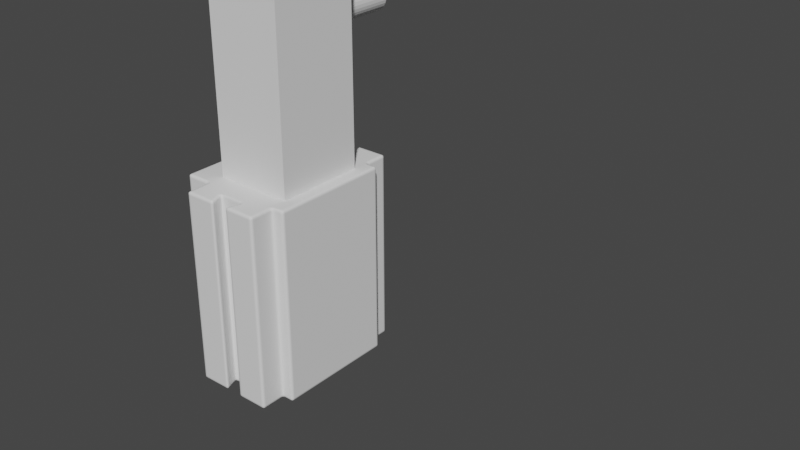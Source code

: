 # Source: motorbody.blend  (saved by Blender 3.2.14; exported with 4.5.12 LTS)
import bpy
from mathutils import Matrix  # noqa: F401  (used for matrix-valued properties, if any)

bpy.ops.wm.read_factory_settings(use_empty=True)
scene = bpy.context.scene
scene.name = 'Scene'

# ---- collections
col_collection = bpy.data.collections.new('Collection'); scene.collection.children.link(col_collection)

# ---- node groups
ng_auto_smooth = bpy.data.node_groups.new('Auto Smooth', 'GeometryNodeTree')
_s = ng_auto_smooth.interface.new_socket(name='Geometry', in_out='OUTPUT', socket_type='NodeSocketGeometry')
_s = ng_auto_smooth.interface.new_socket(name='Geometry', in_out='INPUT', socket_type='NodeSocketGeometry')
_s = ng_auto_smooth.interface.new_socket(name='Angle', in_out='INPUT', socket_type='NodeSocketFloat')
_s.subtype = 'ANGLE'
_s.min_value = 0.0
_s.max_value = 3.142
ng_auto_smooth.is_modifier = True
_N = ng_auto_smooth.nodes; _L = ng_auto_smooth.links
n0 = _N.new('NodeGroupOutput'); n0.name = 'Group Output'; n0.location = (480, -100)
n1 = _N.new('NodeGroupInput'); n1.name = 'Group Input'; n1.location = (-420, -300)
n2 = _N.new('NodeGroupInput'); n2.name = 'Group Input.001'; n2.location = (-60, -100)
n3 = _N.new('GeometryNodeSetShadeSmooth'); n3.name = 'Set Shade Smooth'; n3.location = (120, -100)
n3.domain = 'EDGE'
n4 = _N.new('GeometryNodeSetShadeSmooth'); n4.name = 'Set Shade Smooth.001'; n4.location = (300, -100)
n5 = _N.new('GeometryNodeInputMeshEdgeAngle'); n5.name = 'Edge Angle'; n5.location = (-420, -220)
n6 = _N.new('GeometryNodeInputEdgeSmooth'); n6.name = 'Is Edge Smooth'; n6.location = (-60, -160)
n7 = _N.new('GeometryNodeInputShadeSmooth'); n7.name = 'Is Face Smooth'; n7.location = (-240, -340)
n8 = _N.new('FunctionNodeBooleanMath'); n8.name = 'Boolean Math'; n8.location = (-60, -220)
n9 = _N.new('FunctionNodeCompare'); n9.name = 'Compare'; n9.location = (-240, -180)
n9.operation = 'LESS_EQUAL'
_L.new(n5.outputs[0], n9.inputs[0])
_L.new(n4.outputs[0], n0.inputs[0])
_L.new(n1.outputs[1], n9.inputs[1])
_L.new(n9.outputs[0], n8.inputs[0])
_L.new(n7.outputs[0], n8.inputs[1])
_L.new(n2.outputs[0], n3.inputs[0])
_L.new(n6.outputs[0], n3.inputs[1])
_L.new(n3.outputs[0], n4.inputs[0])
_L.new(n8.outputs[0], n3.inputs[2])
n0.is_active_output = True

# ---- world
world_world = bpy.data.worlds.new('World'); scene.world = world_world
world_world.use_nodes = True; world_world.node_tree.nodes.clear()
_N = world_world.node_tree.nodes; _L = world_world.node_tree.links
n0 = _N.new('ShaderNodeOutputWorld'); n0.name = 'World Output'; n0.location = (300, 300)
n1 = _N.new('ShaderNodeBackground'); n1.name = 'Background'; n1.location = (10, 300)
n1.inputs[0].default_value = (0.05088, 0.05088, 0.05088, 1.0)
_L.new(n1.outputs[0], n0.inputs[0])
n0.is_active_output = True
world_world.color = (0.05088, 0.05088, 0.05088)
world_world.use_sun_shadow = False
world_world.sun_shadow_jitter_overblur = 0.0

# ---- meshes
me_rectangle = bpy.data.meshes.new('Rectangle')
me_rectangle.from_pydata([(0.8721, 1.7, 0.0), (0.8721, 1.36, 0.0), (1.09, 1.204, 0.0), (0.8721, 1.204, 0.0), (1.09, -1.204, 0.0), (0.8721, -1.7, 0.0), (0.8721, -1.204, 0.0), (-1.09, -1.204, 0.0), (-0.5863, -1.7, 0.0), (-0.7719, -1.204, 0.0), (-0.5863, -1.204, 0.0), (-1.09, 1.204, 0.0), (-0.5863, 1.7, 0.0), (-0.5863, 1.204, 0.0), (-1.09, 0.3076, 0.0), (-1.09, -0.3076, 0.0), (-0.5885, 0.3076, 0.0), (-0.5885, -0.3076, 0.0), (-0.09698, 1.398, 0.0), (0.0004384, 1.7, 0.0), (0.2857, 1.7, 0.0), (0.3829, 1.398, 0.0), (-0.09698, -1.398, 0.0), (0.0004881, -1.7, 0.0), (0.286, -1.7, 0.0), (0.3829, -1.398, 0.0), (0.2857, 1.7, 3.888), (0.8721, 1.7, 3.888), (1.09, 1.204, 3.888), (0.8721, 1.204, 3.888), (0.8721, 1.36, 3.888), (1.09, -1.204, 3.888), (0.8721, -1.7, 3.888), (0.8721, -1.204, 3.888), (-1.09, -0.3076, 3.888), (-1.09, -1.204, 3.888), (0.0004881, -1.7, 3.888), (-0.5863, -1.7, 3.888), (-0.7719, -1.204, 3.888), (-0.5863, -1.204, 3.888), (-0.5863, 1.7, 3.888), (-0.5863, 1.204, 3.888), (-1.09, 1.204, 3.888), (-1.09, 0.3076, 3.888), (-0.5885, 0.3076, 3.888), (-0.5885, -0.3076, 3.888), (-0.09698, 1.398, 3.888), (0.0004384, 1.7, 3.888), (0.3829, 1.398, 3.888), (-0.09698, -1.398, 3.888), (0.286, -1.7, 3.888), (0.3829, -1.398, 3.888)], [], [(9, 1, 3, 2, 4, 6, 25, 22, 10), (7, 15, 17, 16, 14, 11, 13, 18, 21, 1, 9), (13, 12, 19, 18), (6, 5, 24, 25), (23, 8, 10, 22), (20, 0, 1, 21), (38, 39, 49, 51, 33, 31, 28, 29, 30), (35, 38, 30, 48, 46, 41, 42, 43, 44, 45, 34), (41, 46, 47, 40), (33, 51, 50, 32), (36, 49, 39, 37), (26, 48, 30, 27), (11, 14, 43, 42), (3, 1, 30, 29), (16, 17, 45, 44), (1, 0, 27, 30), (24, 5, 32, 50), (17, 15, 34, 45), (4, 2, 28, 31), (14, 16, 44, 43), (5, 6, 33, 32), (19, 12, 40, 47), (18, 19, 47, 46), (6, 4, 31, 33), (20, 21, 48, 26), (15, 7, 35, 34), (21, 18, 46, 48), (8, 23, 36, 37), (10, 8, 37, 39), (23, 22, 49, 36), (9, 10, 39, 38), (25, 24, 50, 51), (7, 9, 38, 35), (22, 25, 51, 49), (12, 13, 41, 40), (0, 20, 26, 27), (13, 11, 42, 41), (2, 3, 29, 28)])
me_rectangle.polygons.foreach_set('use_smooth', [True] * 38)
_uv = me_rectangle.uv_layers.new(name='UVMap')
_uv.uv.foreach_set('vector', [0.9027, 0.0, 0.4, 0.0, 0.4153, 0.0, 0.382, 0.0, 0.618, 0.0, 0.6514, 0.0, 0.7452, 0.0, 0.8186, 0.0, 0.8743, 0.0, 0.8541, 0.0, 0.5905, 0.0, 0.6672, 0.0, 0.4862, 0.0, 0.4095, 0.0, 0.1459, 0.0, 0.2229, 0.0, 0.2407, 0.0, 0.3141, 0.0, 0.4, 0.0, 0.9027, 0.0, 0.2229, 0.0, 0.07702, 0.0, 0.1672, 0.0, 0.2407, 0.0, 0.6514, 0.0, 0.7, 0.0, 0.7893, 0.0, 0.7452, 0.0, 0.8333, 0.0, 0.923, 0.0, 0.8743, 0.0, 0.8186, 0.0, 0.2104, 0.0, 0.3, 0.0, 0.4, 0.0, 0.3141, 0.0, 0.9027, 0.0, 0.8743, 0.0, 0.8186, 0.0, 0.7452, 0.0, 0.6514, 0.0, 0.618, 0.0, 0.382, 0.0, 0.4153, 0.0, 0.4, 0.0, 0.8541, 0.0, 0.9027, 0.0, 0.4, 0.0, 0.3141, 0.0, 0.2407, 0.0, 0.2229, 0.0, 0.1459, 0.0, 0.4095, 0.0, 0.4862, 0.0, 0.6672, 0.0, 0.5905, 0.0, 0.2229, 0.0, 0.2407, 0.0, 0.1667, 0.0, 0.07702, 0.0, 0.6514, 0.0, 0.7452, 0.0, 0.7896, 0.0, 0.7, 0.0, 0.8332, 0.0, 0.8186, 0.0, 0.8743, 0.0, 0.923, 0.0, 0.2111, 0.0, 0.3141, 0.0, 0.4, 0.0, 0.3, 0.0, 0.1459, 0.0, 0.4095, 0.0, 0.4095, 0.0, 0.1459, 0.0, 0.4153, 0.0, 0.4, 0.0, 0.4, 0.0, 0.4153, 0.0, 0.4862, 0.0, 0.6672, 0.0, 0.6672, 0.0, 0.4862, 0.0, 0.4, 0.0, 0.3, 0.0, 0.3, 0.0, 0.4, 0.0, 0.7896, 0.0, 0.7, 0.0, 0.7, 0.0, 0.7896, 0.0, 0.6672, 0.0, 0.5905, 0.0, 0.5905, 0.0, 0.6672, 0.0, 0.618, 0.0, 0.382, 0.0, 0.382, 0.0, 0.618, 0.0, 0.4095, 0.0, 0.4862, 0.0, 0.4862, 0.0, 0.4095, 0.0, 0.7, 0.0, 0.6514, 0.0, 0.6514, 0.0, 0.7, 0.0, 0.1667, 0.0, 0.07702, 0.0, 0.07702, 0.0, 0.1667, 0.0, 0.2407, 0.0, 0.1672, 0.0, 0.1672, 0.0, 0.2407, 0.0, 0.6514, 0.0, 0.618, 0.0, 0.618, 0.0, 0.6514, 0.0, 0.2111, 0.0, 0.3141, 0.0, 0.3141, 0.0, 0.2111, 0.0, 0.5905, 0.0, 0.8541, 0.0, 0.8541, 0.0, 0.5905, 0.0, 0.3141, 0.0, 0.2407, 0.0, 0.2407, 0.0, 0.3141, 0.0, 0.923, 0.0, 0.8333, 0.0, 0.8333, 0.0, 0.923, 0.0, 0.8743, 0.0, 0.923, 0.0, 0.923, 0.0, 0.8743, 0.0, 0.8332, 0.0, 0.8186, 0.0, 0.8186, 0.0, 0.8332, 0.0, 0.9027, 0.0, 0.8743, 0.0, 0.8743, 0.0, 0.9027, 0.0, 0.7452, 0.0, 0.7893, 0.0, 0.7893, 0.0, 0.7452, 0.0, 0.8541, 0.0, 0.9027, 0.0, 0.9027, 0.0, 0.8541, 0.0, 0.8186, 0.0, 0.7452, 0.0, 0.7452, 0.0, 0.8186, 0.0, 0.07702, 0.0, 0.2229, 0.0, 0.2229, 0.0, 0.07702, 0.0, 0.3, 0.0, 0.2104, 0.0, 0.2104, 0.0, 0.3, 0.0, 0.2229, 0.0, 0.1459, 0.0, 0.1459, 0.0, 0.2229, 0.0, 0.382, 0.0, 0.4153, 0.0, 0.4153, 0.0, 0.382, 0.0])
me_rectangle.update()
me_cube = bpy.data.meshes.new('Cube')
me_cube.from_pydata([(-1.0, -1.0, -1.0), (-1.0, -1.0, 1.0), (-1.0, 1.0, -1.0), (-1.0, 1.0, 1.0), (1.0, -1.0, -1.0), (1.0, -1.0, 1.0), (1.0, 1.0, -1.0), (1.0, 1.0, 1.0)], [], [(0, 1, 3, 2), (2, 3, 7, 6), (6, 7, 5, 4), (4, 5, 1, 0), (2, 6, 4, 0), (7, 3, 1, 5)])
_uv = me_cube.uv_layers.new(name='UVMap')
_uv.uv.foreach_set('vector', [0.375, 0.0, 0.625, 0.0, 0.625, 0.25, 0.375, 0.25, 0.375, 0.25, 0.625, 0.25, 0.625, 0.5, 0.375, 0.5, 0.375, 0.5, 0.625, 0.5, 0.625, 0.75, 0.375, 0.75, 0.375, 0.75, 0.625, 0.75, 0.625, 1.0, 0.375, 1.0, 0.125, 0.5, 0.375, 0.5, 0.375, 0.75, 0.125, 0.75, 0.625, 0.5, 0.875, 0.5, 0.875, 0.75, 0.625, 0.75])
me_cube.update()
me_cylinder = bpy.data.meshes.new('Cylinder')
me_cylinder.from_pydata([(0.0, 1.0, -1.0), (0.0, 1.0, 1.0), (0.1951, 0.9808, -1.0), (0.1951, 0.9808, 1.0), (0.3827, 0.9239, -1.0), (0.3827, 0.9239, 1.0), (0.5556, 0.8315, -1.0), (0.5556, 0.8315, 1.0), (0.7071, 0.7071, -1.0), (0.7071, 0.7071, 1.0), (0.8315, 0.5556, -1.0), (0.8315, 0.5556, 1.0), (0.9239, 0.3827, -1.0), (0.9239, 0.3827, 1.0), (0.9808, 0.1951, -1.0), (0.9808, 0.1951, 1.0), (1.0, -4.371e-08, -1.0), (1.0, -4.371e-08, 1.0), (0.9808, -0.1951, -1.0), (0.9808, -0.1951, 1.0), (0.9239, -0.3827, -1.0), (0.9239, -0.3827, 1.0), (0.8315, -0.5556, -1.0), (0.8315, -0.5556, 1.0), (0.7071, -0.7071, -1.0), (0.7071, -0.7071, 1.0), (0.5556, -0.8315, -1.0), (0.5556, -0.8315, 1.0), (0.3827, -0.9239, -1.0), (0.3827, -0.9239, 1.0), (0.1951, -0.9808, -1.0), (0.1951, -0.9808, 1.0), (-8.742e-08, -1.0, -1.0), (-8.742e-08, -1.0, 1.0), (-0.1951, -0.9808, -1.0), (-0.1951, -0.9808, 1.0), (-0.3827, -0.9239, -1.0), (-0.3827, -0.9239, 1.0), (-0.5556, -0.8315, -1.0), (-0.5556, -0.8315, 1.0), (-0.7071, -0.7071, -1.0), (-0.7071, -0.7071, 1.0), (-0.8315, -0.5556, -1.0), (-0.8315, -0.5556, 1.0), (-0.9239, -0.3827, -1.0), (-0.9239, -0.3827, 1.0), (-0.9808, -0.1951, -1.0), (-0.9808, -0.1951, 1.0), (-1.0, 1.192e-08, -1.0), (-1.0, 1.192e-08, 1.0), (-0.9808, 0.1951, -1.0), (-0.9808, 0.1951, 1.0), (-0.9239, 0.3827, -1.0), (-0.9239, 0.3827, 1.0), (-0.8315, 0.5556, -1.0), (-0.8315, 0.5556, 1.0), (-0.7071, 0.7071, -1.0), (-0.7071, 0.7071, 1.0), (-0.5556, 0.8315, -1.0), (-0.5556, 0.8315, 1.0), (-0.3827, 0.9239, -1.0), (-0.3827, 0.9239, 1.0), (-0.1951, 0.9808, -1.0), (-0.1951, 0.9808, 1.0)], [], [(0, 1, 3, 2), (2, 3, 5, 4), (4, 5, 7, 6), (6, 7, 9, 8), (8, 9, 11, 10), (10, 11, 13, 12), (12, 13, 15, 14), (14, 15, 17, 16), (16, 17, 19, 18), (18, 19, 21, 20), (20, 21, 23, 22), (22, 23, 25, 24), (24, 25, 27, 26), (26, 27, 29, 28), (28, 29, 31, 30), (30, 31, 33, 32), (32, 33, 35, 34), (34, 35, 37, 36), (36, 37, 39, 38), (38, 39, 41, 40), (40, 41, 43, 42), (42, 43, 45, 44), (44, 45, 47, 46), (46, 47, 49, 48), (48, 49, 51, 50), (50, 51, 53, 52), (52, 53, 55, 54), (54, 55, 57, 56), (56, 57, 59, 58), (58, 59, 61, 60), (3, 1, 63, 61, 59, 57, 55, 53, 51, 49, 47, 45, 43, 41, 39, 37, 35, 33, 31, 29, 27, 25, 23, 21, 19, 17, 15, 13, 11, 9, 7, 5), (60, 61, 63, 62), (62, 63, 1, 0), (0, 2, 4, 6, 8, 10, 12, 14, 16, 18, 20, 22, 24, 26, 28, 30, 32, 34, 36, 38, 40, 42, 44, 46, 48, 50, 52, 54, 56, 58, 60, 62)])
_uv = me_cylinder.uv_layers.new(name='UVMap')
_uv.uv.foreach_set('vector', [1.0, 0.5, 1.0, 1.0, 0.9688, 1.0, 0.9688, 0.5, 0.9688, 0.5, 0.9688, 1.0, 0.9375, 1.0, 0.9375, 0.5, 0.9375, 0.5, 0.9375, 1.0, 0.9062, 1.0, 0.9062, 0.5, 0.9062, 0.5, 0.9062, 1.0, 0.875, 1.0, 0.875, 0.5, 0.875, 0.5, 0.875, 1.0, 0.8438, 1.0, 0.8438, 0.5, 0.8438, 0.5, 0.8438, 1.0, 0.8125, 1.0, 0.8125, 0.5, 0.8125, 0.5, 0.8125, 1.0, 0.7812, 1.0, 0.7812, 0.5, 0.7812, 0.5, 0.7812, 1.0, 0.75, 1.0, 0.75, 0.5, 0.75, 0.5, 0.75, 1.0, 0.7188, 1.0, 0.7188, 0.5, 0.7188, 0.5, 0.7188, 1.0, 0.6875, 1.0, 0.6875, 0.5, 0.6875, 0.5, 0.6875, 1.0, 0.6562, 1.0, 0.6562, 0.5, 0.6562, 0.5, 0.6562, 1.0, 0.625, 1.0, 0.625, 0.5, 0.625, 0.5, 0.625, 1.0, 0.5938, 1.0, 0.5938, 0.5, 0.5938, 0.5, 0.5938, 1.0, 0.5625, 1.0, 0.5625, 0.5, 0.5625, 0.5, 0.5625, 1.0, 0.5312, 1.0, 0.5312, 0.5, 0.5312, 0.5, 0.5312, 1.0, 0.5, 1.0, 0.5, 0.5, 0.5, 0.5, 0.5, 1.0, 0.4688, 1.0, 0.4688, 0.5, 0.4688, 0.5, 0.4688, 1.0, 0.4375, 1.0, 0.4375, 0.5, 0.4375, 0.5, 0.4375, 1.0, 0.4062, 1.0, 0.4062, 0.5, 0.4062, 0.5, 0.4062, 1.0, 0.375, 1.0, 0.375, 0.5, 0.375, 0.5, 0.375, 1.0, 0.3438, 1.0, 0.3438, 0.5, 0.3438, 0.5, 0.3438, 1.0, 0.3125, 1.0, 0.3125, 0.5, 0.3125, 0.5, 0.3125, 1.0, 0.2812, 1.0, 0.2812, 0.5, 0.2812, 0.5, 0.2812, 1.0, 0.25, 1.0, 0.25, 0.5, 0.25, 0.5, 0.25, 1.0, 0.2188, 1.0, 0.2188, 0.5, 0.2188, 0.5, 0.2188, 1.0, 0.1875, 1.0, 0.1875, 0.5, 0.1875, 0.5, 0.1875, 1.0, 0.1562, 1.0, 0.1562, 0.5, 0.1562, 0.5, 0.1562, 1.0, 0.125, 1.0, 0.125, 0.5, 0.125, 0.5, 0.125, 1.0, 0.09375, 1.0, 0.09375, 0.5, 0.09375, 0.5, 0.09375, 1.0, 0.0625, 1.0, 0.0625, 0.5, 0.2968, 0.4854, 0.25, 0.49, 0.2032, 0.4854, 0.1582, 0.4717, 0.1167, 0.4496, 0.08029, 0.4197, 0.05045, 0.3833, 0.02827, 0.3418, 0.01461, 0.2968, 0.01, 0.25, 0.01461, 0.2032, 0.02827, 0.1582, 0.05045, 0.1167, 0.08029, 0.08029, 0.1167, 0.05045, 0.1582, 0.02827, 0.2032, 0.01461, 0.25, 0.01, 0.2968, 0.01461, 0.3418, 0.02827, 0.3833, 0.05045, 0.4197, 0.08029, 0.4496, 0.1167, 0.4717, 0.1582, 0.4854, 0.2032, 0.49, 0.25, 0.4854, 0.2968, 0.4717, 0.3418, 0.4496, 0.3833, 0.4197, 0.4197, 0.3833, 0.4496, 0.3418, 0.4717, 0.0625, 0.5, 0.0625, 1.0, 0.03125, 1.0, 0.03125, 0.5, 0.03125, 0.5, 0.03125, 1.0, 0.0, 1.0, 0.0, 0.5, 0.75, 0.49, 0.7968, 0.4854, 0.8418, 0.4717, 0.8833, 0.4496, 0.9197, 0.4197, 0.9496, 0.3833, 0.9717, 0.3418, 0.9854, 0.2968, 0.99, 0.25, 0.9854, 0.2032, 0.9717, 0.1582, 0.9496, 0.1167, 0.9197, 0.08029, 0.8833, 0.05045, 0.8418, 0.02827, 0.7968, 0.01461, 0.75, 0.01, 0.7032, 0.01461, 0.6582, 0.02827, 0.6167, 0.05045, 0.5803, 0.08029, 0.5504, 0.1167, 0.5283, 0.1582, 0.5146, 0.2032, 0.51, 0.25, 0.5146, 0.2968, 0.5283, 0.3418, 0.5504, 0.3833, 0.5803, 0.4197, 0.6167, 0.4496, 0.6582, 0.4717, 0.7032, 0.4854])
me_cylinder.update()

# ---- curves / text
cu_rectangle_006 = bpy.data.curves.new('Rectangle.006', 'CURVE')
cu_rectangle_006.dimensions = '3D'
_sp = cu_rectangle_006.splines.new('POLY'); _sp.points.add(3)
_sp.points.foreach_set('co', [1.0, -1.0, 0.0, 0.0, -1.0, -1.0, 0.0, 0.0, -0.597, -0.2955, 0.0, 0.0, 0.5986, -0.2952, 0.0, 0.0])
_sp.order_v = 0
_sp.resolution_v = 0
_sp.use_cyclic_u = True
_sp.use_endpoint_u = True
_sp.use_smooth = False
cu_rectangle_006.fill_mode = 'FULL'

# ---- objects
ob_rectangle = bpy.data.objects.new('Rectangle', me_rectangle)
ob_rectangle_003 = bpy.data.objects.new('Rectangle.003', cu_rectangle_006)
ob_cube = bpy.data.objects.new('Cube', me_cube)
ob_cylinder = bpy.data.objects.new('Cylinder', me_cylinder)

# ---- transforms, parenting, visibility, modifiers, constraints
ob_rectangle.location = (0.0, 0.0, 0.0)
ob_rectangle.scale = (1.09, 1.0, 1.0)
ob_rectangle.show_all_edges = True
_m = ob_rectangle.modifiers.new('Bevel', 'BEVEL')
_m.width = 0.06
_m.width_pct = 0.06
_m.segments = 3
_m.use_clamp_overlap = False
_m.profile = 0.7
_m.miter_outer = 'MITER_ARC'
_m = ob_rectangle.modifiers.new('Auto Smooth', 'NODES')
_m.node_group = ng_auto_smooth
_gi = [s.identifier for s in ng_auto_smooth.interface.items_tree if s.item_type == 'SOCKET' and s.in_out == 'INPUT']
_m[_gi[1]] = 1.047  # 'Angle'
_m = ob_rectangle.modifiers.new('Weighted Normal', 'WEIGHTED_NORMAL')
_m.keep_sharp = True
ob_rectangle_003.location = (5.907, -1.631, 0.02126)
ob_rectangle_003.rotation_euler = (-3.146, -0.0, 0.0)
ob_rectangle_003.scale = (0.2201, 0.3807, 0.3807)
ob_cube.location = (0.1547, 0.0, 5.662)
ob_cube.scale = (0.78, 0.89, 1.79)
ob_cylinder.location = (0.1764, 1.588, 6.687)
ob_cylinder.rotation_euler = (1.571, -0.0, 0.0)
ob_cylinder.scale = (-0.3334, -0.3334, -0.7134)

# ---- collection membership
col_collection.objects.link(ob_rectangle)
col_collection.objects.link(ob_rectangle_003)
col_collection.objects.link(ob_cube)
col_collection.objects.link(ob_cylinder)

# ---- scene / render settings (as saved in the file)
scene.frame_start = 1; scene.frame_end = 250; scene.frame_set(1)
scene.render.engine = 'BLENDER_EEVEE_NEXT'
scene.cycles.sampling_pattern = 'TABULATED_SOBOL'
scene.cycles.use_light_tree = False
scene.view_settings.view_transform = 'Filmic'
bpy.context.view_layer.update()

# ---- added for rendering (the .blend has no active camera and no usable light): camera, sun
cam_auto = bpy.data.cameras.new('AutoCamera')
cam_auto.lens = 50.0
cam_auto.sensor_width = 36.0
cam_auto.clip_end = 1000.0
ob_auto_camera = bpy.data.objects.new('AutoCamera', cam_auto)
scene.collection.objects.link(ob_auto_camera)
ob_auto_camera.location = (13.3502, -12.7245, 12.1612)
ob_auto_camera.rotation_euler = (1.09748, -7.21219e-08, 0.694738)
scene.camera = ob_auto_camera
light_auto_sun = bpy.data.lights.new('AutoSun', 'SUN')
light_auto_sun.energy = 3.0
light_auto_sun.angle = 0.0523599
ob_auto_sun = bpy.data.objects.new('AutoSun', light_auto_sun)
scene.collection.objects.link(ob_auto_sun)
ob_auto_sun.rotation_euler = (0.872665, 0.174533, 0.523599)
bpy.context.view_layer.update()
